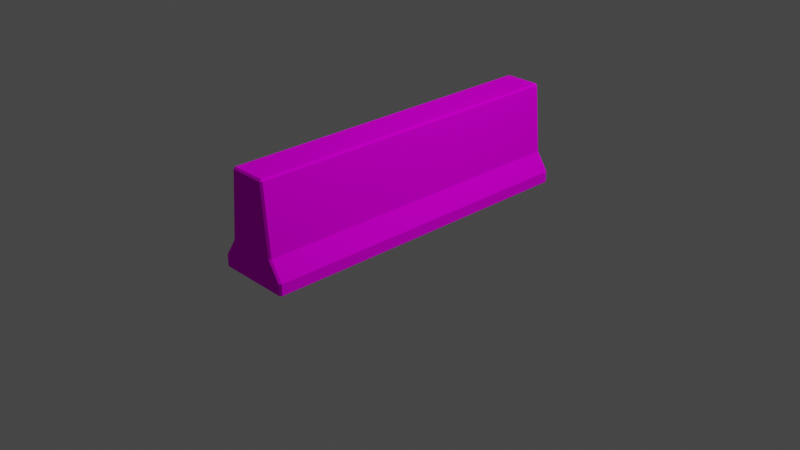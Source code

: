 # Source: JBdemo5.blend  (saved by Blender 2.83.20; exported with 4.5.12 LTS)
import bpy
from mathutils import Matrix  # noqa: F401  (used for matrix-valued properties, if any)

bpy.ops.wm.read_factory_settings(use_empty=True)
scene = bpy.context.scene
scene.name = 'Scene'

# ---- collections
col_collection = bpy.data.collections.new('Collection'); scene.collection.children.link(col_collection)
col_main = bpy.data.collections.new('MAIN'); scene.collection.children.link(col_main)
col_main_200 = bpy.data.collections.new('MAIN_200'); col_main.children.link(col_main_200)

# ---- images (referenced by path relative to the original .blend; pixels are not part of the script)
import os
ASSET_DIR = os.environ.get("B2B_ASSET_DIR", "")  # directory of the original .blend (textures are referenced by path, not embedded)
HERE = os.path.dirname(os.path.abspath(__file__))  # packed textures are extracted next to this script under _unpacked/

def load_image(name, relpath, width, height, colorspace="sRGB"):
    """Load a texture the original file referenced (path relative to the .blend, or extracted next to this script)."""
    p = next((c for c in (os.path.join(HERE, relpath), os.path.join(ASSET_DIR, relpath)) if relpath and os.path.exists(c)), "")
    if p:
        img = bpy.data.images.load(p, check_existing=True)
        img.name = name
    else:  # same state as the original file: an image datablock whose file is absent (Cycles renders it pink)
        img = bpy.data.images.new(name, width, height)
        img.source = "FILE"
        img.filepath = "//" + (relpath or name)
    img.colorspace_settings.name = colorspace
    return img
img_textureset_png = load_image('TextureSet.png', 'TextureSet.png', 1024, 1024, 'sRGB')

# ---- materials (node trees are filled in below, after node groups)
mat_textureset = bpy.data.materials.new('TextureSet')
mat_textureset.alpha_threshold = 0.0
mat_textureset.use_backface_culling = True
mat_textureset.line_color = (0.0, 0.0, 0.0, 1.0)

# ---- material node trees
mat_textureset.use_nodes = True; mat_textureset.node_tree.nodes.clear()
_N = mat_textureset.node_tree.nodes; _L = mat_textureset.node_tree.links
n0 = _N.new('ShaderNodeOutputMaterial'); n0.name = 'Material Output'; n0.location = (300, 0)
n1 = _N.new('ShaderNodeBsdfPrincipled'); n1.name = 'Principled BSDF'; n1.location = (0, 0)
n1.distribution = 'GGX'
n1.subsurface_method = 'BURLEY'
n1.inputs[2].default_value = 1.0
n1.inputs[3].default_value = 1.45
n1.inputs[13].default_value = 0.0
n1.inputs[27].default_value = (0.0, 0.0, 0.0, 1.0)
n1.inputs[28].default_value = 1.0
n2 = _N.new('ShaderNodeTexImage'); n2.name = 'Image Texture'; n2.location = (-300, 0)
n2.image = img_textureset_png
n3 = _N.new('ShaderNodeUVMap'); n3.name = 'UV Map'; n3.location = (-550, 0)
n3.uv_map = 'UVMap'
_L.new(n1.outputs[0], n0.inputs[0])
_L.new(n2.outputs[0], n1.inputs[0])
_L.new(n3.outputs[0], n2.inputs[0])
n0.is_active_output = True

# ---- world
world_world = bpy.data.worlds.new('World'); scene.world = world_world
world_world.use_nodes = True; world_world.node_tree.nodes.clear()
_N = world_world.node_tree.nodes; _L = world_world.node_tree.links
n0 = _N.new('ShaderNodeOutputWorld'); n0.name = 'World Output'; n0.location = (300, 300)
n1 = _N.new('ShaderNodeBackground'); n1.name = 'Background'; n1.location = (10, 300)
n1.inputs[0].default_value = (0.05088, 0.05088, 0.05088, 1.0)
_L.new(n1.outputs[0], n0.inputs[0])
n0.is_active_output = True
world_world.color = (0.05088, 0.05088, 0.05088)
world_world.use_sun_shadow = False
world_world.sun_shadow_jitter_overblur = 0.0

# ---- cameras
cam_camera = bpy.data.cameras.new('Camera')
cam_camera.clip_end = 100.0
cam_camera.ortho_scale = 7.314

# ---- lights
light_light = bpy.data.lights.new('Light', 'POINT')
light_light.transmission_factor = 0.0
light_light.energy = 1000.0
light_light.shadow_soft_size = 0.1
light_light.shadow_maximum_resolution = 0.006
light_light.use_absolute_resolution = True

# ---- meshes
me_cube = bpy.data.meshes.new('Cube')
me_cube.from_pydata([(0.0, 1.829, -0.535), (0.0, -1.829, -0.535), (0.0, 1.829, -0.4154), (0.0, -1.829, -0.4154), (0.0, 1.829, -0.2153), (0.0, -1.829, -0.2153), (0.2082, 1.809, 0.5151), (0.1872, 1.829, 0.515), (0.1864, 1.809, 0.535), (0.3854, 1.829, -0.535), (0.4064, 1.809, -0.535), (0.1864, -1.809, 0.535), (0.1872, -1.829, 0.515), (0.2082, -1.809, 0.5151), (0.4064, -1.809, -0.535), (0.3854, -1.829, -0.535), (0.3853, 1.829, -0.4154), (0.4064, 1.809, -0.4154), (0.4064, -1.809, -0.4154), (0.3853, -1.829, -0.4154), (0.2541, 1.829, -0.2153), (0.2752, 1.809, -0.2153), (0.2752, -1.809, -0.2153), (0.2541, -1.829, -0.2153), (-0.2082, 1.809, 0.5151), (-0.1864, 1.809, 0.535), (-0.1872, 1.829, 0.515), (-0.4064, 1.809, -0.535), (-0.3854, 1.829, -0.535), (-0.1864, -1.809, 0.535), (-0.2082, -1.809, 0.5151), (-0.1872, -1.829, 0.515), (-0.3854, -1.829, -0.535), (-0.4064, -1.809, -0.535), (-0.4064, 1.809, -0.4154), (-0.3853, 1.829, -0.4154), (-0.3853, -1.829, -0.4154), (-0.4064, -1.809, -0.4154), (-0.2752, 1.809, -0.2153), (-0.2541, 1.829, -0.2153), (-0.2541, -1.829, -0.2153), (-0.2752, -1.809, -0.2153), (0.0, -1.809, 0.535), (0.0, -1.829, 0.515), (0.0, 1.829, 0.515), (0.0, 1.809, 0.535)], [], [(0, 2, 16, 9), (10, 17, 18, 14), (21, 6, 13, 22), (23, 12, 43, 5), (0, 9, 10, 14, 15, 1), (19, 23, 5, 3), (2, 4, 20, 16), (25, 29, 42, 45), (17, 21, 22, 18), (15, 19, 3, 1), (4, 44, 7, 20), (0, 28, 35, 2), (27, 33, 37, 34), (38, 41, 30, 24), (40, 5, 43, 31), (0, 1, 32, 33, 27, 28), (36, 3, 5, 40), (2, 35, 39, 4), (34, 37, 41, 38), (32, 1, 3, 36), (4, 39, 26, 44), (6, 7, 8), (11, 12, 13), (24, 25, 26), (29, 30, 31), (17, 10, 9, 16), (19, 15, 14, 18), (8, 11, 13, 6), (45, 8, 7, 44), (21, 17, 16, 20), (23, 19, 18, 22), (6, 21, 20, 7), (12, 23, 22, 13), (11, 42, 43, 12), (35, 28, 27, 34), (37, 33, 32, 36), (24, 30, 29, 25), (44, 26, 25, 45), (39, 35, 34, 38), (41, 37, 36, 40), (26, 39, 38, 24), (30, 41, 40, 31), (31, 43, 42, 29), (8, 45, 42, 11)])
_uv = me_cube.uv_layers.new(name='UVMap')
_uv.uv.foreach_set('vector', [0.7595, 0.362, 0.7834, 0.3621, 0.7826, 0.4367, 0.7595, 0.4375, 1.006, 0.6299, 1.006, 0.6691, 0.01221, 0.6691, 0.01221, 0.6299, 1.006, 0.7475, 1.006, 0.988, 0.01221, 0.988, 0.01221, 0.7475, 0.9145, 0.5749, 0.777, 0.5565, 0.7749, 0.5223, 0.9146, 0.5229, 0.01316, 0.5257, 0.01316, 0.451, 0.01703, 0.4469, 0.7181, 0.4469, 0.722, 0.451, 0.722, 0.5257, 0.9542, 0.5977, 0.9145, 0.5749, 0.9146, 0.5229, 0.9541, 0.5231, 0.7834, 0.3621, 0.8229, 0.3623, 0.8225, 0.4143, 0.7826, 0.4367, 0.6654, 0.4184, 0.01324, 0.4184, 0.01324, 0.3848, 0.6654, 0.3848, 1.006, 0.6691, 1.006, 0.7475, 0.01221, 0.7475, 0.01221, 0.6691, 0.9773, 0.5988, 0.9542, 0.5977, 0.9541, 0.5231, 0.978, 0.5232, 0.8229, 0.3623, 0.9626, 0.363, 0.9602, 0.3972, 0.8225, 0.4143, 0.7595, 0.362, 0.7602, 0.2865, 0.7833, 0.2875, 0.7834, 0.3621, 0.00798, 0.627, 0.9983, 0.627, 0.9983, 0.6663, 0.00798, 0.6663, 0.00798, 0.7449, 0.9983, 0.7449, 0.9983, 0.9858, 0.00798, 0.9858, 0.9149, 0.471, 0.9146, 0.5229, 0.7749, 0.5223, 0.7773, 0.488, 0.01316, 0.5257, 0.722, 0.5257, 0.722, 0.6003, 0.7181, 0.6044, 0.01703, 0.6044, 0.01316, 0.6003, 0.9549, 0.4485, 0.9541, 0.5231, 0.9146, 0.5229, 0.9149, 0.471, 0.7834, 0.3621, 0.7833, 0.2875, 0.823, 0.3103, 0.8229, 0.3623, 0.00798, 0.6663, 0.9983, 0.6663, 0.9983, 0.7449, 0.00798, 0.7449, 0.978, 0.4477, 0.978, 0.5232, 0.9541, 0.5231, 0.9549, 0.4485, 0.8229, 0.3623, 0.823, 0.3103, 0.9605, 0.3287, 0.9626, 0.363, 0.9613, 0.4025, 0.9602, 0.3972, 0.9654, 0.3981, 0.7717, 0.5574, 0.777, 0.5565, 0.7758, 0.5618, 0.9617, 0.3234, 0.9658, 0.3279, 0.9605, 0.3287, 0.7721, 0.4871, 0.7762, 0.4827, 0.7773, 0.488, 0.783, 0.4423, 0.7597, 0.4432, 0.7595, 0.4375, 0.7826, 0.4367, 0.9542, 0.5977, 0.9773, 0.5988, 0.977, 0.6044, 0.9538, 0.6033, 0.6654, 0.3512, 0.01324, 0.3512, 0.01316, 0.3398, 0.6653, 0.3398, 0.9679, 0.363, 0.9654, 0.3981, 0.9602, 0.3972, 0.9626, 0.363, 0.823, 0.4199, 0.783, 0.4423, 0.7826, 0.4367, 0.8225, 0.4143, 0.9145, 0.5749, 0.9542, 0.5977, 0.9538, 0.6033, 0.9139, 0.5805, 0.9613, 0.4025, 0.823, 0.4199, 0.8225, 0.4143, 0.9602, 0.3972, 0.777, 0.5565, 0.9145, 0.5749, 0.9139, 0.5805, 0.7758, 0.5618, 0.7717, 0.5574, 0.7696, 0.5222, 0.7749, 0.5223, 0.777, 0.5565, 0.7833, 0.2875, 0.7602, 0.2865, 0.7605, 0.2808, 0.7837, 0.2819, 0.9545, 0.4429, 0.9778, 0.442, 0.978, 0.4477, 0.9549, 0.4485, 0.6655, 0.4298, 0.01331, 0.4298, 0.01324, 0.4184, 0.6654, 0.4184, 0.9626, 0.363, 0.9605, 0.3287, 0.9658, 0.3279, 0.9679, 0.363, 0.823, 0.3103, 0.7833, 0.2875, 0.7837, 0.2819, 0.8236, 0.3047, 0.9145, 0.4653, 0.9545, 0.4429, 0.9549, 0.4485, 0.9149, 0.471, 0.9605, 0.3287, 0.823, 0.3103, 0.8236, 0.3047, 0.9617, 0.3234, 0.7762, 0.4827, 0.9145, 0.4653, 0.9149, 0.471, 0.7773, 0.488, 0.7773, 0.488, 0.7749, 0.5223, 0.7696, 0.5222, 0.7721, 0.4871, 0.6654, 0.3512, 0.6654, 0.3848, 0.01324, 0.3848, 0.01324, 0.3512])
me_cube.materials.append(mat_textureset)
me_cube.use_remesh_preserve_volume = False
me_cube.use_remesh_preserve_attributes = False
me_cube.use_mirror_vertex_groups = False
me_cube.update()

# ---- objects
ob_light = bpy.data.objects.new('Light', light_light)
ob_camera = bpy.data.objects.new('Camera', cam_camera)
ob_cube = bpy.data.objects.new('Cube', me_cube)

# ---- transforms, parenting, visibility, modifiers, constraints
ob_light.location = (4.076, 1.005, 5.904)
ob_light.rotation_euler = (0.6503, 0.05522, 1.866)
ob_light.lock_rotations_4d = False
ob_light.empty_display_type = 'ARROWS'
ob_light.color = (0.0, 0.0, 0.0, 0.0)
ob_light.lineart.crease_threshold = 0.0
ob_camera.location = (7.359, -6.926, 4.958)
ob_camera.rotation_euler = (1.109, 0.0, 0.8149)
ob_camera.lock_rotations_4d = False
ob_camera.empty_display_type = 'ARROWS'
ob_camera.color = (0.0, 0.0, 0.0, 0.0)
ob_camera.display_type = 'WIRE'
ob_camera.lineart.crease_threshold = 0.0
ob_cube.location = (0.0, 0.0, 0.52)
ob_cube.lock_rotations_4d = False
ob_cube.empty_display_type = 'ARROWS'
ob_cube.lineart.crease_threshold = 0.0

# ---- collection membership
col_collection.objects.link(ob_light)
col_collection.objects.link(ob_camera)
col_main_200.objects.link(ob_cube)

# ---- scene / render settings (as saved in the file)
scene.camera = ob_camera
scene.frame_start = 1; scene.frame_end = 250; scene.frame_set(1)
scene.render.engine = 'CYCLES'
scene.render.film_transparent = True
scene.cycles.use_denoising = False
scene.cycles.samples = 200
scene.cycles.sampling_pattern = 'TABULATED_SOBOL'
scene.cycles.use_adaptive_sampling = False
scene.cycles.use_light_tree = False
scene.cycles.max_bounces = 6
scene.cycles.diffuse_bounces = 3
scene.cycles.glossy_bounces = 3
scene.cycles.transmission_bounces = 4
scene.cycles.transparent_max_bounces = 4
scene.eevee.taa_render_samples = 200
scene.view_settings.view_transform = 'Filmic'
bpy.context.view_layer.update()
